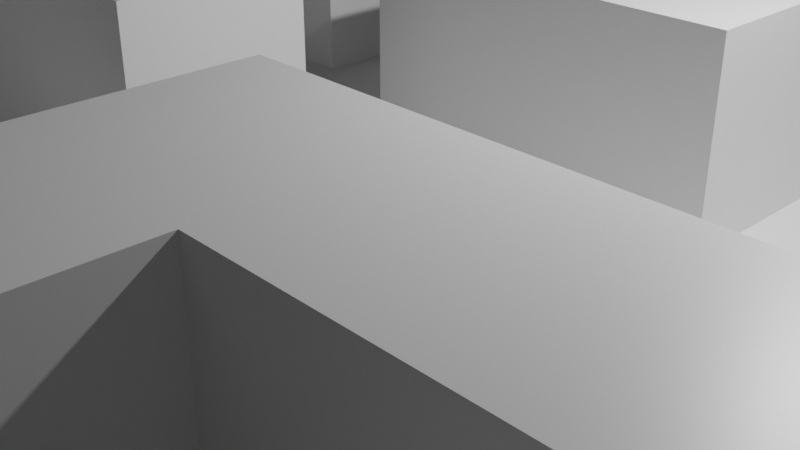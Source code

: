 # Source: tile.blend  (saved by Blender 2.91.10; exported with 4.5.12 LTS)
import bpy
from mathutils import Matrix  # noqa: F401  (used for matrix-valued properties, if any)

bpy.ops.wm.read_factory_settings(use_empty=True)
scene = bpy.context.scene
scene.name = 'Scene'

# ---- collections
col_collection = bpy.data.collections.new('Collection'); scene.collection.children.link(col_collection)

# ---- materials (node trees are filled in below, after node groups)
mat_material = bpy.data.materials.new('Material')
mat_material.alpha_threshold = 0.0
mat_material.use_transparent_shadow = False
mat_material.line_color = (0.0, 0.0, 0.0, 1.0)

# ---- material node trees
mat_material.use_nodes = True; mat_material.node_tree.nodes.clear()
_N = mat_material.node_tree.nodes; _L = mat_material.node_tree.links
n0 = _N.new('ShaderNodeOutputMaterial'); n0.name = 'Material Output'; n0.location = (300, 300)
n1 = _N.new('ShaderNodeBsdfPrincipled'); n1.name = 'Principled BSDF'; n1.location = (10, 300)
n1.distribution = 'GGX'
n1.subsurface_method = 'BURLEY'
n1.inputs[2].default_value = 0.4
n1.inputs[3].default_value = 1.45
n1.inputs[27].default_value = (0.0, 0.0, 0.0, 1.0)
n1.inputs[28].default_value = 1.0
_L.new(n1.outputs[0], n0.inputs[0])
n0.is_active_output = True

# ---- world
world_world = bpy.data.worlds.new('World'); scene.world = world_world
world_world.use_nodes = True; world_world.node_tree.nodes.clear()
_N = world_world.node_tree.nodes; _L = world_world.node_tree.links
n0 = _N.new('ShaderNodeOutputWorld'); n0.name = 'World Output'; n0.location = (300, 300)
n1 = _N.new('ShaderNodeBackground'); n1.name = 'Background'; n1.location = (10, 300)
n1.inputs[0].default_value = (0.05088, 0.05088, 0.05088, 1.0)
_L.new(n1.outputs[0], n0.inputs[0])
n0.is_active_output = True
world_world.color = (0.05088, 0.05088, 0.05088)
world_world.use_sun_shadow = False
world_world.sun_shadow_jitter_overblur = 0.0

# ---- cameras
cam_camera = bpy.data.cameras.new('Camera')
cam_camera.clip_end = 100.0
cam_camera.ortho_scale = 7.314

# ---- lights
light_light = bpy.data.lights.new('Light', 'POINT')
light_light.transmission_factor = 0.0
light_light.energy = 1000.0
light_light.shadow_soft_size = 0.1
light_light.shadow_maximum_resolution = 0.006
light_light.use_absolute_resolution = True

# ---- meshes
me_plane = bpy.data.meshes.new('Plane')
me_plane.from_pydata([(-1.0, -1.0, 0.0), (1.0, -1.0, 0.0), (-1.0, 1.0, 0.0), (1.0, 1.0, 0.0), (-1.0, 0.75, 0.0), (-1.0, 0.5, 0.0), (-1.0, 0.25, 0.0), (-1.0, 0.0, 0.0), (-1.0, -0.25, 0.0), (-1.0, -0.5, 0.0), (-1.0, -0.75, 0.0), (-0.75, -1.0, 0.0), (-0.5, -1.0, 0.0), (-0.25, -1.0, 0.0), (0.0, -1.0, 0.0), (0.25, -1.0, 0.0), (0.5, -1.0, 0.0), (0.75, -1.0, 0.0), (1.0, -0.75, 0.0), (1.0, -0.5, 0.0), (1.0, -0.25, 0.0), (1.0, 0.0, 0.0), (1.0, 0.25, 0.0), (1.0, 0.5, 0.0), (1.0, 0.75, 0.0), (0.75, 1.0, 0.0), (0.5, 1.0, 0.0), (0.25, 1.0, 0.0), (0.0, 1.0, 0.0), (-0.25, 1.0, 0.0), (-0.5, 1.0, 0.0), (-0.75, 1.0, 0.0), (-0.75, -0.75, 0.0), (-0.75, -0.5, 0.0), (-0.75, -0.25, 0.0), (-0.75, 0.0, 0.0), (-0.75, 0.25, 0.0), (-0.75, 0.5, 0.0), (-0.75, 0.75, 0.0), (-0.5, -0.75, 0.0), (-0.5, -0.5, 0.0), (-0.5, -0.25, 0.0), (-0.5, 0.0, 0.0), (-0.5, 0.25, 0.0), (-0.5, 0.5, 0.0), (-0.5, 0.75, 0.0), (-0.25, -0.75, 0.0), (-0.25, -0.5, 0.0), (-0.25, -0.25, 0.0), (-0.25, 0.0, 0.0), (-0.25, 0.25, 0.0), (-0.25, 0.5, 0.0), (-0.25, 0.75, 0.0), (0.0, -0.75, 0.0), (0.0, -0.5, 0.0), (0.0, -0.25, 0.0), (0.0, 0.0, 0.0), (0.0, 0.75, 0.0), (0.25, -0.75, 0.0), (0.25, -0.5, 0.0), (0.25, -0.25, 0.0), (0.25, 0.0, 0.0), (0.25, 0.25, 0.0), (0.25, 0.5, 0.0), (0.25, 0.75, 0.0), (0.5, -0.75, 0.0), (0.5, -0.5, 0.0), (0.5, -0.25, 0.0), (0.5, 0.0, 0.0), (0.5, 0.25, 0.0), (0.5, 0.5, 0.0), (0.5, 0.75, 0.0), (0.75, -0.75, 0.0), (0.75, -0.5, 0.0), (0.75, -0.25, 0.0), (0.75, 0.0, 0.0), (0.75, 0.25, 0.0), (0.75, 0.5, 0.0), (0.75, 0.75, 0.0), (-1.0, -0.875, 0.0), (0.875, -1.0, 0.0), (1.0, 0.875, 0.0), (-0.875, 1.0, 0.0), (-1.0, 0.875, 0.0), (-1.0, 0.625, 0.0), (-1.0, 0.375, 0.0), (-1.0, 0.125, 0.0), (-1.0, -0.125, 0.0), (-1.0, -0.375, 0.0), (-1.0, -0.625, 0.0), (-0.875, -1.0, 0.0), (-0.625, -1.0, 0.0), (-0.375, -1.0, 0.0), (-0.125, -1.0, 0.0), (0.125, -1.0, 0.0), (0.375, -1.0, 0.0), (0.625, -1.0, 0.0), (1.0, -0.875, 0.0), (1.0, -0.625, 0.0), (1.0, -0.375, 0.0), (1.0, -0.125, 0.0), (1.0, 0.125, 0.0), (1.0, 0.375, 0.0), (1.0, 0.625, 0.0), (0.875, 1.0, 0.0), (0.625, 1.0, 0.0), (0.375, 1.0, 0.0), (0.125, 1.0, 0.0), (-0.125, 1.0, 0.0), (-0.375, 1.0, 0.0), (-0.625, 1.0, 0.0), (-0.75, 0.875, 0.0), (-0.75, -0.875, 0.0), (-0.75, -0.375, 0.0), (-0.75, 0.125, 0.0), (-0.75, 0.375, 0.0), (-0.75, 0.625, 0.0), (-0.5, 0.875, 0.0), (-0.5, -0.875, 0.0), (-0.5, -0.375, 0.0), (-0.5, 0.125, 0.0), (-0.5, 0.375, 0.0), (-0.5, 0.625, 0.0), (-0.25, 0.875, 0.0), (-0.25, -0.875, 0.0), (-0.25, -0.625, 0.0), (-0.25, -0.375, 0.0), (-0.25, -0.125, 0.0), (-0.25, 0.125, 0.0), (-0.25, 0.375, 0.0), (-0.25, 0.625, 0.0), (0.0, 0.875, 0.0), (0.0, -0.875, 0.0), (0.0, -0.625, 0.0), (0.0, -0.375, 0.0), (0.0, -0.125, 0.0), (0.0, 0.125, 0.0), (0.25, 0.875, 0.0), (0.25, -0.875, 0.0), (0.25, -0.625, 0.0), (0.25, -0.125, 0.0), (0.25, 0.125, 0.0), (0.25, 0.375, 0.0), (0.25, 0.625, 0.0), (0.5, 0.875, 0.0), (0.5, -0.875, 0.0), (0.5, -0.625, 0.0), (0.5, -0.125, 0.0), (0.5, 0.125, 0.0), (0.5, 0.375, 0.0), (0.5, 0.625, 0.0), (0.75, 0.875, 0.0), (0.75, -0.625, 0.0), (0.75, -0.125, 0.0), (0.75, 0.375, 0.0), (0.75, 0.625, 0.0), (-0.875, -0.75, 0.0), (-0.875, -0.5, 0.0), (-0.875, -0.25, 0.0), (-0.875, 0.0, 0.0), (-0.875, 0.25, 0.0), (-0.875, 0.5, 0.0), (-0.875, 0.75, 0.0), (-0.625, -0.75, 0.0), (-0.625, -0.5, 0.0), (-0.625, -0.25, 0.0), (-0.625, 0.0, 0.0), (-0.625, 0.25, 0.0), (-0.375, -0.75, 0.0), (-0.375, -0.5, 0.0), (-0.375, -0.25, 0.0), (-0.375, 0.0, 0.0), (-0.375, 0.25, 0.0), (-0.375, 0.5, 0.0), (-0.375, 0.75, 0.0), (-0.125, -0.75, 0.0), (-0.125, -0.5, 0.0), (-0.125, -0.25, 0.0), (-0.125, 0.0, 0.0), (-0.125, 0.75, 0.0), (0.125, -0.75, 0.0), (0.125, -0.25, 0.0), (0.125, 0.0, 0.0), (0.125, 0.75, 0.0), (0.375, -0.75, 0.0), (0.375, -0.5, 0.0), (0.375, -0.25, 0.0), (0.375, 0.0, 0.0), (0.375, 0.25, 0.0), (0.375, 0.5, 0.0), (0.375, 0.75, 0.0), (0.625, -0.75, 0.0), (0.625, -0.5, 0.0), (0.625, -0.25, 0.0), (0.625, 0.0, 0.0), (0.625, 0.5, 0.0), (0.625, 0.75, 0.0), (0.875, -0.75, 0.0), (0.875, -0.5, 0.0), (0.875, -0.25, 0.0), (0.875, 0.0, 0.0), (0.875, 0.25, 0.0), (0.875, 0.5, 0.0), (0.875, 0.75, 0.0), (0.875, 0.625, 0.0), (0.875, 0.375, 0.0), (0.875, -0.125, 0.0), (0.875, -0.625, 0.0), (0.625, 0.625, 0.0), (0.625, -0.125, 0.0), (0.625, -0.625, 0.0), (0.375, 0.625, 0.0), (0.375, 0.375, 0.0), (0.375, 0.125, 0.0), (0.375, -0.125, 0.0), (0.375, -0.625, 0.0), (0.375, -0.875, 0.0), (0.125, 0.125, 0.0), (0.125, -0.125, 0.0), (0.125, -0.875, 0.0), (-0.125, 0.125, 0.0), (-0.125, -0.125, 0.0), (-0.125, -0.375, 0.0), (-0.125, -0.625, 0.0), (-0.125, -0.875, 0.0), (-0.375, 0.625, 0.0), (-0.375, 0.375, 0.0), (-0.375, 0.125, 0.0), (-0.375, -0.375, 0.0), (-0.375, -0.875, 0.0), (-0.625, 0.125, 0.0), (-0.625, -0.375, 0.0), (-0.625, -0.875, 0.0), (-0.875, 0.625, 0.0), (-0.875, 0.375, 0.0), (-0.875, 0.125, 0.0), (-0.875, -0.375, 0.0), (-0.875, -0.875, 0.0), (0.625, 0.875, 0.0), (0.375, 0.875, 0.0), (0.125, 0.875, 0.0), (-0.125, 0.875, 0.0), (-0.375, 0.875, 0.0), (-0.875, 0.875, 0.0), (0.875, 0.875, 0.0), (0.875, -1.0, 0.25), (1.0, -1.0, 0.25), (1.0, 0.875, 0.25), (1.0, 1.0, 0.25), (-1.0, -0.125, 0.25), (-1.0, -0.25, 0.25), (-1.0, -0.375, 0.25), (-1.0, -0.5, 0.25), (-1.0, -0.625, 0.25), (-1.0, -0.75, 0.25), (0.625, -1.0, 0.25), (0.75, -1.0, 0.25), (1.0, -0.875, 0.25), (1.0, -0.75, 0.25), (1.0, -0.375, 0.25), (1.0, -0.25, 0.25), (1.0, 0.125, 0.25), (1.0, 0.25, 0.25), (0.875, 1.0, 0.25), (0.75, 1.0, 0.25), (0.625, 1.0, 0.25), (0.5, 1.0, 0.25), (-0.625, 1.0, 0.25), (-0.75, 1.0, 0.25), (-0.75, 0.875, 0.25), (-0.75, -0.625, 0.25), (-0.75, -0.5, 0.25), (-0.75, -0.125, 0.25), (-0.75, 0.0, 0.25), (-0.75, 0.375, 0.25), (-0.75, 0.5, 0.25), (-0.75, 0.625, 0.25), (-0.75, 0.75, 0.25), (-0.5, 0.875, 0.25), (-0.5, 1.0, 0.25), (-0.5, -0.625, 0.25), (-0.5, -0.5, 0.25), (-0.5, -0.125, 0.25), (-0.5, 0.0, 0.25), (-0.5, 0.375, 0.25), (-0.5, 0.5, 0.25), (-0.5, 0.625, 0.25), (-0.5, 0.75, 0.25), (-0.25, -0.625, 0.25), (-0.25, -0.5, 0.25), (-0.25, -0.125, 0.25), (-0.25, 0.0, 0.25), (-0.25, 0.125, 0.25), (-0.25, 0.25, 0.25), (-0.25, 0.375, 0.25), (-0.25, 0.5, 0.25), (-0.25, 0.625, 0.25), (-0.25, 0.75, 0.25), (0.0, -0.625, 0.25), (0.0, -0.5, 0.25), (0.0, -0.375, 0.25), (0.0, -0.25, 0.25), (0.0, 0.125, 0.25), (0.0, 0.25, 0.25), (0.0, 0.375, 0.25), (0.0, 0.5, 0.25), (0.0, 0.625, 0.25), (0.0, 0.75, 0.25), (0.25, -0.625, 0.25), (0.25, -0.5, 0.25), (0.25, -0.375, 0.25), (0.25, -0.25, 0.25), (0.25, 0.125, 0.25), (0.25, 0.25, 0.25), (0.25, 0.375, 0.25), (0.25, 0.5, 0.25), (0.25, 0.625, 0.25), (0.25, 0.75, 0.25), (0.5, 0.875, 0.25), (0.5, -0.875, 0.25), (0.5, -0.75, 0.25), (0.5, -0.375, 0.25), (0.5, -0.25, 0.25), (0.5, 0.125, 0.25), (0.5, 0.25, 0.25), (0.5, 0.375, 0.25), (0.5, 0.5, 0.25), (0.75, 0.875, 0.25), (0.75, -0.875, 0.25), (0.75, -0.75, 0.25), (0.75, -0.375, 0.25), (0.75, -0.25, 0.25), (0.75, 0.125, 0.25), (0.75, 0.25, 0.25), (0.75, 0.375, 0.25), (0.75, 0.5, 0.25), (-0.875, -0.75, 0.25), (-0.875, -0.5, 0.25), (-0.875, -0.25, 0.25), (-0.875, 0.0, 0.25), (-1.0, 0.0, 0.25), (-0.625, -0.75, 0.25), (-0.75, -0.75, 0.25), (-0.625, -0.5, 0.25), (-0.625, -0.25, 0.25), (-0.75, -0.25, 0.25), (-0.625, 0.0, 0.25), (-0.625, 0.25, 0.25), (-0.75, 0.25, 0.25), (-0.625, 0.5, 0.25), (-0.625, 0.75, 0.25), (-0.375, -0.75, 0.25), (-0.5, -0.75, 0.25), (-0.375, -0.5, 0.25), (-0.375, -0.25, 0.25), (-0.5, -0.25, 0.25), (-0.375, 0.0, 0.25), (-0.125, 0.25, 0.25), (-0.125, 0.5, 0.25), (-0.125, 0.75, 0.25), (0.125, -0.75, 0.25), (0.0, -0.75, 0.25), (0.125, -0.5, 0.25), (0.125, -0.25, 0.25), (0.125, 0.25, 0.25), (0.125, 0.5, 0.25), (0.125, 0.75, 0.25), (0.375, -0.5, 0.25), (0.375, -0.25, 0.25), (0.625, -0.75, 0.25), (0.625, -0.5, 0.25), (0.5, -0.5, 0.25), (0.625, -0.25, 0.25), (0.625, 0.0, 0.25), (0.5, 0.0, 0.25), (0.625, 0.25, 0.25), (0.625, 0.5, 0.25), (0.875, -0.75, 0.25), (0.875, -0.5, 0.25), (0.75, -0.5, 0.25), (0.875, -0.25, 0.25), (0.875, 0.0, 0.25), (0.75, 0.0, 0.25), (0.875, 0.25, 0.25), (0.5, -1.0, 0.25), (1.0, -0.5, 0.25), (1.0, 0.0, 0.25), (0.375, 1.0, 0.25), (-0.5, 0.25, 0.25), (-0.25, -0.75, 0.25), (-0.25, -0.25, 0.25), (0.25, -0.75, 0.25), (0.875, 0.125, 0.25), (0.875, -0.375, 0.25), (0.875, -0.875, 0.25), (0.625, 0.375, 0.25), (0.625, 0.125, 0.25), (0.625, -0.375, 0.25), (0.625, -0.875, 0.25), (0.375, -0.375, 0.25), (0.125, 0.625, 0.25), (0.125, 0.375, 0.25), (0.125, 0.125, 0.25), (0.125, -0.375, 0.25), (0.125, -0.625, 0.25), (-0.125, 0.625, 0.25), (-0.125, 0.375, 0.25), (-0.125, 0.125, 0.25), (-0.375, -0.125, 0.25), (-0.375, -0.625, 0.25), (-0.625, 0.625, 0.25), (-0.625, 0.375, 0.25), (-0.625, -0.125, 0.25), (-0.625, -0.625, 0.25), (-0.875, -0.125, 0.25), (-0.875, -0.375, 0.25), (-0.875, -0.625, 0.25), (0.625, 0.875, 0.25), (0.375, 0.875, 0.25), (-0.625, 0.875, 0.25), (0.875, 0.875, 0.25)], [], [(42, 166, 346, 283), (243, 111, 31, 82), (199, 74, 331, 380), (242, 123, 29, 109), (241, 131, 28, 108), (240, 137, 27, 107), (43, 121, 284, 388), (165, 41, 355, 344), (237, 112, 32, 156), (73, 198, 378, 379), (236, 113, 34, 158), (154, 77, 335, 334), (235, 114, 36, 160), (234, 115, 37, 161), (233, 116, 38, 162), (232, 118, 39, 163), (40, 164, 343, 281), (231, 119, 41, 165), (197, 72, 329, 377), (230, 120, 43, 167), (163, 39, 352, 341), (195, 70, 326, 376), (229, 124, 46, 168), (31, 111, 269, 268), (228, 126, 48, 170), (110, 31, 268, 267), (227, 128, 50, 172), (226, 129, 51, 173), (225, 130, 52, 174), (224, 132, 53, 175), (223, 133, 54, 176), (222, 134, 55, 177), (221, 135, 56, 178), (68, 194, 373, 374), (45, 117, 278, 287), (35, 159, 339, 273), (219, 138, 58, 180), (193, 67, 322, 372), (244, 81, 247, 420), (218, 140, 61, 182), (116, 37, 275, 276), (158, 34, 345, 338), (66, 192, 370, 371), (216, 145, 65, 184), (215, 146, 66, 185), (22, 201, 383, 262), (214, 147, 68, 187), (213, 148, 69, 188), (212, 149, 70, 189), (211, 150, 71, 190), (151, 244, 420, 327), (210, 152, 73, 192), (115, 36, 348, 274), (209, 153, 75, 194), (33, 157, 337, 271), (191, 65, 320, 369), (208, 155, 78, 196), (200, 21, 386, 381), (207, 98, 19, 198), (70, 149, 325, 326), (206, 100, 21, 200), (156, 32, 342, 336), (205, 102, 23, 202), (204, 103, 24, 203), (155, 204, 203, 78), (77, 202, 204, 155), (202, 23, 103, 204), (154, 205, 202, 77), (76, 201, 205, 154), (201, 22, 102, 205), (105, 26, 266, 265), (20, 199, 380, 260), (69, 148, 323, 324), (153, 206, 200, 75), (74, 199, 206, 153), (199, 20, 100, 206), (104, 25, 264, 263), (198, 19, 385, 378), (76, 154, 334, 333), (152, 207, 198, 73), (72, 197, 207, 152), (197, 18, 98, 207), (18, 197, 377, 258), (217, 141, 312, 402), (186, 60, 311, 368), (150, 208, 196, 71), (70, 195, 208, 150), (195, 77, 155, 208), (136, 217, 402, 302), (101, 22, 262, 261), (77, 195, 376, 335), (111, 38, 277, 269), (65, 145, 319, 320), (59, 185, 367, 309), (147, 209, 194, 68), (67, 193, 209, 147), (193, 74, 153, 209), (30, 110, 267, 279), (99, 20, 260, 259), (194, 75, 382, 373), (146, 210, 192, 66), (65, 191, 210, 146), (191, 72, 152, 210), (143, 64, 317, 316), (183, 57, 307, 366), (74, 193, 372, 331), (143, 211, 190, 64), (63, 189, 211, 143), (189, 70, 150, 211), (142, 212, 189, 63), (62, 188, 212, 142), (188, 69, 149, 212), (141, 213, 188, 62), (61, 187, 213, 141), (187, 68, 148, 213), (140, 214, 187, 61), (60, 186, 214, 140), (186, 67, 147, 214), (142, 63, 315, 314), (97, 18, 258, 257), (192, 73, 379, 370), (139, 215, 185, 59), (58, 184, 215, 139), (184, 65, 146, 215), (138, 216, 184, 58), (15, 95, 216, 138), (95, 16, 145, 216), (141, 62, 313, 312), (96, 17, 256, 255), (72, 191, 369, 329), (26, 106, 387, 266), (149, 69, 324, 325), (25, 105, 265, 264), (148, 68, 374, 323), (56, 182, 217, 136), (182, 61, 141, 217), (135, 218, 182, 56), (55, 181, 218, 135), (181, 60, 140, 218), (181, 55, 301, 363), (3, 104, 263, 248), (139, 59, 309, 308), (53, 180, 360, 361), (179, 52, 297, 359), (67, 186, 368, 322), (132, 219, 180, 53), (14, 94, 219, 132), (94, 15, 138, 219), (21, 101, 261, 386), (145, 16, 384, 319), (185, 66, 371, 367), (89, 10, 254, 253), (19, 99, 259, 385), (63, 143, 316, 315), (88, 9, 252, 251), (49, 178, 220, 128), (178, 56, 136, 220), (127, 221, 178, 49), (48, 177, 221, 127), (177, 55, 135, 221), (126, 222, 177, 48), (47, 176, 222, 126), (176, 54, 134, 222), (125, 223, 176, 47), (46, 175, 223, 125), (175, 53, 133, 223), (124, 224, 175, 46), (13, 93, 224, 124), (93, 14, 132, 224), (122, 225, 174, 45), (44, 173, 225, 122), (173, 51, 130, 225), (121, 226, 173, 44), (43, 172, 226, 121), (172, 50, 129, 226), (120, 227, 172, 43), (42, 171, 227, 120), (171, 49, 128, 227), (64, 183, 366, 317), (62, 142, 314, 313), (87, 8, 250, 249), (119, 228, 170, 41), (40, 169, 228, 119), (169, 47, 126, 228), (1, 97, 257, 246), (55, 134, 300, 301), (16, 96, 255, 384), (118, 229, 168, 39), (12, 92, 229, 118), (92, 13, 124, 229), (54, 133, 298, 299), (60, 181, 363, 311), (239, 144, 318, 418), (58, 139, 308, 391), (52, 130, 296, 297), (180, 58, 391, 360), (114, 230, 167, 36), (35, 166, 230, 114), (166, 42, 120, 230), (51, 129, 294, 295), (171, 42, 283, 356), (81, 3, 248, 247), (113, 231, 165, 34), (33, 164, 231, 113), (164, 40, 119, 231), (57, 179, 359, 307), (106, 239, 418, 387), (50, 128, 292, 293), (112, 232, 163, 32), (11, 91, 232, 112), (91, 12, 118, 232), (84, 233, 162, 4), (5, 161, 233, 84), (161, 37, 116, 233), (85, 234, 161, 5), (6, 160, 234, 85), (160, 36, 115, 234), (86, 235, 160, 6), (7, 159, 235, 86), (159, 35, 114, 235), (41, 170, 354, 355), (80, 1, 246, 245), (238, 151, 327, 417), (127, 49, 291, 290), (169, 40, 281, 353), (157, 33, 113, 236), (144, 238, 417, 318), (9, 89, 253, 252), (220, 136, 302, 407), (79, 237, 156, 10), (0, 90, 237, 79), (90, 11, 112, 237), (39, 168, 351, 352), (71, 196, 238, 144), (196, 78, 151, 238), (137, 239, 106, 27), (64, 190, 239, 137), (190, 71, 144, 239), (131, 240, 107, 28), (57, 183, 240, 131), (183, 64, 137, 240), (123, 241, 108, 29), (52, 179, 241, 123), (179, 57, 131, 241), (117, 242, 109, 30), (45, 174, 242, 117), (174, 52, 123, 242), (8, 88, 251, 250), (128, 220, 407, 292), (125, 47, 289, 288), (83, 243, 82, 2), (4, 162, 243, 83), (162, 38, 111, 243), (7, 87, 249, 340), (78, 203, 244, 151), (203, 24, 81, 244), (420, 247, 248, 263), (419, 278, 279, 267), (418, 318, 266, 387), (417, 327, 264, 265), (416, 270, 271, 337), (414, 272, 273, 339), (413, 280, 281, 343), (412, 282, 283, 346), (411, 284, 285, 349), (410, 286, 287, 350), (409, 288, 289, 353), (408, 290, 291, 356), (407, 302, 303, 357), (406, 304, 305, 358), (405, 306, 307, 359), (404, 308, 309, 362), (403, 310, 311, 363), (402, 312, 313, 364), (401, 314, 315, 365), (400, 316, 317, 366), (399, 321, 322, 368), (398, 328, 329, 369), (397, 330, 331, 372), (396, 332, 333, 375), (395, 334, 335, 376), (394, 257, 258, 377), (393, 259, 260, 380), (392, 261, 262, 383), (332, 392, 383, 333), (382, 381, 392, 332), (381, 386, 261, 392), (330, 393, 380, 331), (379, 378, 393, 330), (378, 385, 259, 393), (328, 394, 377, 329), (256, 245, 394, 328), (245, 246, 257, 394), (325, 395, 376, 326), (324, 375, 395, 325), (375, 333, 334, 395), (323, 396, 375, 324), (374, 373, 396, 323), (373, 382, 332, 396), (321, 397, 372, 322), (371, 370, 397, 321), (370, 379, 330, 397), (319, 398, 369, 320), (384, 255, 398, 319), (255, 256, 328, 398), (310, 399, 368, 311), (309, 367, 399, 310), (367, 371, 321, 399), (306, 400, 366, 307), (305, 365, 400, 306), (365, 315, 316, 400), (304, 401, 365, 305), (303, 364, 401, 304), (364, 313, 314, 401), (302, 402, 364, 303), (300, 403, 363, 301), (299, 362, 403, 300), (362, 309, 310, 403), (298, 404, 362, 299), (361, 360, 404, 298), (360, 391, 308, 404), (296, 405, 359, 297), (295, 358, 405, 296), (358, 305, 306, 405), (294, 406, 358, 295), (293, 357, 406, 294), (357, 303, 304, 406), (292, 407, 357, 293), (282, 408, 356, 283), (355, 354, 408, 282), (354, 390, 290, 408), (280, 409, 353, 281), (352, 351, 409, 280), (351, 389, 288, 409), (276, 410, 350, 277), (275, 349, 410, 276), (349, 285, 286, 410), (274, 411, 349, 275), (348, 347, 411, 274), (347, 388, 284, 411), (272, 412, 346, 273), (345, 344, 412, 272), (344, 355, 282, 412), (270, 413, 343, 271), (342, 341, 413, 270), (341, 352, 280, 413), (249, 414, 339, 340), (250, 338, 414, 249), (338, 345, 272, 414), (251, 415, 338, 250), (252, 337, 415, 251), (253, 416, 337, 252), (254, 336, 416, 253), (336, 342, 270, 416), (318, 417, 265, 266), (269, 419, 267, 268), (277, 350, 419, 269), (350, 287, 278, 419), (327, 420, 263, 264), (10, 156, 336, 254), (44, 122, 286, 285), (75, 200, 381, 382), (236, 158, 338, 415), (167, 43, 388, 347), (37, 115, 274, 275), (201, 76, 333, 383), (157, 236, 415, 337), (38, 116, 276, 277), (159, 7, 340, 339), (46, 125, 288, 389), (117, 30, 279, 278), (168, 46, 389, 351), (47, 169, 353, 289), (48, 127, 290, 390), (17, 80, 245, 256), (170, 48, 390, 354), (49, 171, 356, 291), (32, 163, 341, 342), (129, 50, 293, 294), (164, 33, 271, 343), (130, 51, 295, 296), (34, 165, 344, 345), (121, 44, 285, 284), (166, 35, 273, 346), (122, 45, 287, 286), (36, 167, 347, 348), (133, 53, 361, 298), (134, 54, 299, 300)])
_uv = me_plane.uv_layers.new(name='UVMap')
_uv.uv.foreach_set('vector', [0.25, 0.5, 0.1875, 0.5, 0.1875, 0.5, 0.25, 0.5, 0.0625, 0.9375, 0.125, 0.9375, 0.125, 1.0, 0.0625, 1.0, 0.9375, 0.375, 0.875, 0.375, 0.875, 0.375, 0.9375, 0.375, 0.3125, 0.9375, 0.375, 0.9375, 0.375, 1.0, 0.3125, 1.0, 0.4375, 0.9375, 0.5, 0.9375, 0.5, 1.0, 0.4375, 1.0, 0.5625, 0.9375, 0.625, 0.9375, 0.625, 1.0, 0.5625, 1.0, 0.25, 0.625, 0.25, 0.6875, 0.25, 0.6875, 0.25, 0.625, 0.1875, 0.375, 0.25, 0.375, 0.25, 0.375, 0.1875, 0.375, 0.0625, 0.0625, 0.125, 0.0625, 0.125, 0.125, 0.0625, 0.125, 0.875, 0.25, 0.9375, 0.25, 0.9375, 0.25, 0.875, 0.25, 0.0625, 0.3125, 0.125, 0.3125, 0.125, 0.375, 0.0625, 0.375, 0.875, 0.6875, 0.875, 0.75, 0.875, 0.75, 0.875, 0.6875, 0.0625, 0.5625, 0.125, 0.5625, 0.125, 0.625, 0.0625, 0.625, 0.0625, 0.6875, 0.125, 0.6875, 0.125, 0.75, 0.0625, 0.75, 0.0625, 0.8125, 0.125, 0.8125, 0.125, 0.875, 0.0625, 0.875, 0.1875, 0.0625, 0.25, 0.0625, 0.25, 0.125, 0.1875, 0.125, 0.25, 0.25, 0.1875, 0.25, 0.1875, 0.25, 0.25, 0.25, 0.1875, 0.3125, 0.25, 0.3125, 0.25, 0.375, 0.1875, 0.375, 0.9375, 0.125, 0.875, 0.125, 0.875, 0.125, 0.9375, 0.125, 0.1875, 0.5625, 0.25, 0.5625, 0.25, 0.625, 0.1875, 0.625, 0.1875, 0.125, 0.25, 0.125, 0.25, 0.125, 0.1875, 0.125, 0.8125, 0.75, 0.75, 0.75, 0.75, 0.75, 0.8125, 0.75, 0.3125, 0.0625, 0.375, 0.0625, 0.375, 0.125, 0.3125, 0.125, 0.125, 1.0, 0.125, 0.9375, 0.125, 0.9375, 0.125, 1.0, 0.3125, 0.3125, 0.375, 0.3125, 0.375, 0.375, 0.3125, 0.375, 0.0, 0.0, 0.0, 0.0, 0.0, 0.0, 0.0, 0.0, 0.3125, 0.5625, 0.375, 0.5625, 0.375, 0.625, 0.3125, 0.625, 0.3125, 0.6875, 0.375, 0.6875, 0.375, 0.75, 0.3125, 0.75, 0.3125, 0.8125, 0.375, 0.8125, 0.375, 0.875, 0.3125, 0.875, 0.4375, 0.0625, 0.5, 0.0625, 0.5, 0.125, 0.4375, 0.125, 0.4375, 0.1875, 0.5, 0.1875, 0.5, 0.25, 0.4375, 0.25, 0.4375, 0.3125, 0.5, 0.3125, 0.5, 0.375, 0.4375, 0.375, 0.4375, 0.4375, 0.5, 0.4375, 0.5, 0.5, 0.4375, 0.5, 0.75, 0.5, 0.8125, 0.5, 0.8125, 0.5, 0.75, 0.5, 0.25, 0.875, 0.25, 0.9375, 0.25, 0.9375, 0.25, 0.875, 0.125, 0.5, 0.0625, 0.5, 0.0625, 0.5, 0.125, 0.5, 0.5625, 0.0625, 0.625, 0.0625, 0.625, 0.125, 0.5625, 0.125, 0.8125, 0.375, 0.75, 0.375, 0.75, 0.375, 0.8125, 0.375, 0.9375, 0.9375, 1.0, 0.9375, 1.0, 0.9375, 0.9375, 0.9375, 0.5625, 0.4375, 0.625, 0.4375, 0.625, 0.5, 0.5625, 0.5, 0.125, 0.8125, 0.125, 0.75, 0.125, 0.75, 0.125, 0.8125, 0.0625, 0.375, 0.125, 0.375, 0.125, 0.375, 0.0625, 0.375, 0.75, 0.25, 0.8125, 0.25, 0.8125, 0.25, 0.75, 0.25, 0.6875, 0.0625, 0.75, 0.0625, 0.75, 0.125, 0.6875, 0.125, 0.6875, 0.1875, 0.75, 0.1875, 0.75, 0.25, 0.6875, 0.25, 1.0, 0.625, 0.9375, 0.625, 0.9375, 0.625, 1.0, 0.625, 0.6875, 0.4375, 0.75, 0.4375, 0.75, 0.5, 0.6875, 0.5, 0.6875, 0.5625, 0.75, 0.5625, 0.75, 0.625, 0.6875, 0.625, 0.6875, 0.6875, 0.75, 0.6875, 0.75, 0.75, 0.6875, 0.75, 0.6875, 0.8125, 0.75, 0.8125, 0.75, 0.875, 0.6875, 0.875, 0.875, 0.9375, 0.9375, 0.9375, 0.9375, 0.9375, 0.875, 0.9375, 0.8125, 0.1875, 0.875, 0.1875, 0.875, 0.25, 0.8125, 0.25, 0.125, 0.6875, 0.125, 0.625, 0.125, 0.625, 0.125, 0.6875, 0.8125, 0.4375, 0.875, 0.4375, 0.875, 0.5, 0.8125, 0.5, 0.125, 0.25, 0.0625, 0.25, 0.0625, 0.25, 0.125, 0.25, 0.8125, 0.125, 0.75, 0.125, 0.75, 0.125, 0.8125, 0.125, 0.8125, 0.8125, 0.875, 0.8125, 0.875, 0.875, 0.8125, 0.875, 0.9375, 0.5, 1.0, 0.5, 1.0, 0.5, 0.9375, 0.5, 0.9375, 0.1875, 1.0, 0.1875, 1.0, 0.25, 0.9375, 0.25, 0.75, 0.75, 0.75, 0.6875, 0.75, 0.6875, 0.75, 0.75, 0.9375, 0.4375, 1.0, 0.4375, 1.0, 0.5, 0.9375, 0.5, 0.0625, 0.125, 0.125, 0.125, 0.125, 0.125, 0.0625, 0.125, 0.9375, 0.6875, 1.0, 0.6875, 1.0, 0.75, 0.9375, 0.75, 0.9375, 0.8125, 1.0, 0.8125, 1.0, 0.875, 0.9375, 0.875, 0.875, 0.8125, 0.9375, 0.8125, 0.9375, 0.875, 0.875, 0.875, 0.875, 0.75, 0.9375, 0.75, 0.9375, 0.8125, 0.875, 0.8125, 0.9375, 0.75, 1.0, 0.75, 1.0, 0.8125, 0.9375, 0.8125, 0.875, 0.6875, 0.9375, 0.6875, 0.9375, 0.75, 0.875, 0.75, 0.875, 0.625, 0.9375, 0.625, 0.9375, 0.6875, 0.875, 0.6875, 0.9375, 0.625, 1.0, 0.625, 1.0, 0.6875, 0.9375, 0.6875, 0.0, 0.0, 0.0, 0.0, 0.0, 0.0, 0.0, 0.0, 1.0, 0.375, 0.9375, 0.375, 0.9375, 0.375, 1.0, 0.375, 0.75, 0.625, 0.75, 0.5625, 0.75, 0.5625, 0.75, 0.625, 0.875, 0.4375, 0.9375, 0.4375, 0.9375, 0.5, 0.875, 0.5, 0.875, 0.375, 0.9375, 0.375, 0.9375, 0.4375, 0.875, 0.4375, 0.9375, 0.375, 1.0, 0.375, 1.0, 0.4375, 0.9375, 0.4375, 0.0, 0.0, 0.0, 0.0, 0.0, 0.0, 0.0, 0.0, 0.9375, 0.25, 1.0, 0.25, 1.0, 0.25, 0.9375, 0.25, 0.875, 0.625, 0.875, 0.6875, 0.875, 0.6875, 0.875, 0.625, 0.875, 0.1875, 0.9375, 0.1875, 0.9375, 0.25, 0.875, 0.25, 0.875, 0.125, 0.9375, 0.125, 0.9375, 0.1875, 0.875, 0.1875, 0.9375, 0.125, 1.0, 0.125, 1.0, 0.1875, 0.9375, 0.1875, 1.0, 0.125, 0.9375, 0.125, 0.9375, 0.125, 1.0, 0.125, 0.5625, 0.5625, 0.625, 0.5625, 0.625, 0.5625, 0.5625, 0.5625, 0.6875, 0.375, 0.625, 0.375, 0.625, 0.375, 0.6875, 0.375, 0.75, 0.8125, 0.8125, 0.8125, 0.8125, 0.875, 0.75, 0.875, 0.75, 0.75, 0.8125, 0.75, 0.8125, 0.8125, 0.75, 0.8125, 0.8125, 0.75, 0.875, 0.75, 0.875, 0.8125, 0.8125, 0.8125, 0.5, 0.5625, 0.5625, 0.5625, 0.5625, 0.5625, 0.5, 0.5625, 0.0, 0.0, 0.0, 0.0, 0.0, 0.0, 0.0, 0.0, 0.875, 0.75, 0.8125, 0.75, 0.8125, 0.75, 0.875, 0.75, 0.125, 0.9375, 0.125, 0.875, 0.125, 0.875, 0.125, 0.9375, 0.75, 0.125, 0.75, 0.0625, 0.75, 0.0625, 0.75, 0.125, 0.625, 0.25, 0.6875, 0.25, 0.6875, 0.25, 0.625, 0.25, 0.75, 0.4375, 0.8125, 0.4375, 0.8125, 0.5, 0.75, 0.5, 0.75, 0.375, 0.8125, 0.375, 0.8125, 0.4375, 0.75, 0.4375, 0.8125, 0.375, 0.875, 0.375, 0.875, 0.4375, 0.8125, 0.4375, 0.0, 0.0, 0.0, 0.0, 0.0, 0.0, 0.0, 0.0, 0.0, 0.0, 0.0, 0.0, 0.0, 0.0, 0.0, 0.0, 0.8125, 0.5, 0.875, 0.5, 0.875, 0.5, 0.8125, 0.5, 0.75, 0.1875, 0.8125, 0.1875, 0.8125, 0.25, 0.75, 0.25, 0.75, 0.125, 0.8125, 0.125, 0.8125, 0.1875, 0.75, 0.1875, 0.8125, 0.125, 0.875, 0.125, 0.875, 0.1875, 0.8125, 0.1875, 0.625, 0.8125, 0.625, 0.875, 0.625, 0.875, 0.625, 0.8125, 0.5625, 0.875, 0.5, 0.875, 0.5, 0.875, 0.5625, 0.875, 0.875, 0.375, 0.8125, 0.375, 0.8125, 0.375, 0.875, 0.375, 0.625, 0.8125, 0.6875, 0.8125, 0.6875, 0.875, 0.625, 0.875, 0.625, 0.75, 0.6875, 0.75, 0.6875, 0.8125, 0.625, 0.8125, 0.6875, 0.75, 0.75, 0.75, 0.75, 0.8125, 0.6875, 0.8125, 0.625, 0.6875, 0.6875, 0.6875, 0.6875, 0.75, 0.625, 0.75, 0.625, 0.625, 0.6875, 0.625, 0.6875, 0.6875, 0.625, 0.6875, 0.6875, 0.625, 0.75, 0.625, 0.75, 0.6875, 0.6875, 0.6875, 0.625, 0.5625, 0.6875, 0.5625, 0.6875, 0.625, 0.625, 0.625, 0.625, 0.5, 0.6875, 0.5, 0.6875, 0.5625, 0.625, 0.5625, 0.6875, 0.5, 0.75, 0.5, 0.75, 0.5625, 0.6875, 0.5625, 0.625, 0.4375, 0.6875, 0.4375, 0.6875, 0.5, 0.625, 0.5, 0.625, 0.375, 0.6875, 0.375, 0.6875, 0.4375, 0.625, 0.4375, 0.6875, 0.375, 0.75, 0.375, 0.75, 0.4375, 0.6875, 0.4375, 0.625, 0.6875, 0.625, 0.75, 0.625, 0.75, 0.625, 0.6875, 0.0, 0.0, 0.0, 0.0, 0.0, 0.0, 0.0, 0.0, 0.8125, 0.25, 0.875, 0.25, 0.875, 0.25, 0.8125, 0.25, 0.625, 0.1875, 0.6875, 0.1875, 0.6875, 0.25, 0.625, 0.25, 0.625, 0.125, 0.6875, 0.125, 0.6875, 0.1875, 0.625, 0.1875, 0.6875, 0.125, 0.75, 0.125, 0.75, 0.1875, 0.6875, 0.1875, 0.625, 0.0625, 0.6875, 0.0625, 0.6875, 0.125, 0.625, 0.125, 0.625, 0.0, 0.6875, 0.0, 0.6875, 0.0625, 0.625, 0.0625, 0.6875, 0.0, 0.75, 0.0, 0.75, 0.0625, 0.6875, 0.0625, 0.625, 0.5625, 0.625, 0.625, 0.625, 0.625, 0.625, 0.5625, 0.0, 0.0, 0.0, 0.0, 0.0, 0.0, 0.0, 0.0, 0.875, 0.125, 0.8125, 0.125, 0.8125, 0.125, 0.875, 0.125, 0.0, 0.0, 0.0, 0.0, 0.0, 0.0, 0.0, 0.0, 0.75, 0.6875, 0.75, 0.625, 0.75, 0.625, 0.75, 0.6875, 0.0, 0.0, 0.0, 0.0, 0.0, 0.0, 0.0, 0.0, 0.75, 0.5625, 0.75, 0.5, 0.75, 0.5, 0.75, 0.5625, 0.5, 0.5, 0.5625, 0.5, 0.5625, 0.5625, 0.5, 0.5625, 0.5625, 0.5, 0.625, 0.5, 0.625, 0.5625, 0.5625, 0.5625, 0.5, 0.4375, 0.5625, 0.4375, 0.5625, 0.5, 0.5, 0.5, 0.5, 0.375, 0.5625, 0.375, 0.5625, 0.4375, 0.5, 0.4375, 0.5625, 0.375, 0.625, 0.375, 0.625, 0.4375, 0.5625, 0.4375, 0.5625, 0.375, 0.5, 0.375, 0.5, 0.375, 0.5625, 0.375, 0.0, 0.0, 0.0, 0.0, 0.0, 0.0, 0.0, 0.0, 0.625, 0.1875, 0.625, 0.25, 0.625, 0.25, 0.625, 0.1875, 0.5, 0.125, 0.5625, 0.125, 0.5625, 0.125, 0.5, 0.125, 0.4375, 0.875, 0.375, 0.875, 0.375, 0.875, 0.4375, 0.875, 0.75, 0.375, 0.6875, 0.375, 0.6875, 0.375, 0.75, 0.375, 0.5, 0.0625, 0.5625, 0.0625, 0.5625, 0.125, 0.5, 0.125, 0.5, 0.0, 0.5625, 0.0, 0.5625, 0.0625, 0.5, 0.0625, 0.5625, 0.0, 0.625, 0.0, 0.625, 0.0625, 0.5625, 0.0625, 0.0, 0.0, 0.0, 0.0, 0.0, 0.0, 0.0, 0.0, 0.75, 0.0625, 0.75, 0.0, 0.75, 0.0, 0.75, 0.0625, 0.6875, 0.25, 0.75, 0.25, 0.75, 0.25, 0.6875, 0.25, 0.0, 0.0, 0.0, 0.0, 0.0, 0.0, 0.0, 0.0, 0.0, 0.0, 0.0, 0.0, 0.0, 0.0, 0.0, 0.0, 0.625, 0.75, 0.625, 0.8125, 0.625, 0.8125, 0.625, 0.75, 0.0, 0.0, 0.0, 0.0, 0.0, 0.0, 0.0, 0.0, 0.375, 0.5, 0.4375, 0.5, 0.4375, 0.5625, 0.375, 0.5625, 0.4375, 0.5, 0.5, 0.5, 0.5, 0.5625, 0.4375, 0.5625, 0.375, 0.4375, 0.4375, 0.4375, 0.4375, 0.5, 0.375, 0.5, 0.375, 0.375, 0.4375, 0.375, 0.4375, 0.4375, 0.375, 0.4375, 0.4375, 0.375, 0.5, 0.375, 0.5, 0.4375, 0.4375, 0.4375, 0.375, 0.3125, 0.4375, 0.3125, 0.4375, 0.375, 0.375, 0.375, 0.375, 0.25, 0.4375, 0.25, 0.4375, 0.3125, 0.375, 0.3125, 0.4375, 0.25, 0.5, 0.25, 0.5, 0.3125, 0.4375, 0.3125, 0.375, 0.1875, 0.4375, 0.1875, 0.4375, 0.25, 0.375, 0.25, 0.375, 0.125, 0.4375, 0.125, 0.4375, 0.1875, 0.375, 0.1875, 0.4375, 0.125, 0.5, 0.125, 0.5, 0.1875, 0.4375, 0.1875, 0.375, 0.0625, 0.4375, 0.0625, 0.4375, 0.125, 0.375, 0.125, 0.375, 0.0, 0.4375, 0.0, 0.4375, 0.0625, 0.375, 0.0625, 0.4375, 0.0, 0.5, 0.0, 0.5, 0.0625, 0.4375, 0.0625, 0.25, 0.8125, 0.3125, 0.8125, 0.3125, 0.875, 0.25, 0.875, 0.25, 0.75, 0.3125, 0.75, 0.3125, 0.8125, 0.25, 0.8125, 0.3125, 0.75, 0.375, 0.75, 0.375, 0.8125, 0.3125, 0.8125, 0.25, 0.6875, 0.3125, 0.6875, 0.3125, 0.75, 0.25, 0.75, 0.25, 0.625, 0.3125, 0.625, 0.3125, 0.6875, 0.25, 0.6875, 0.3125, 0.625, 0.375, 0.625, 0.375, 0.6875, 0.3125, 0.6875, 0.25, 0.5625, 0.3125, 0.5625, 0.3125, 0.625, 0.25, 0.625, 0.25, 0.5, 0.3125, 0.5, 0.3125, 0.5625, 0.25, 0.5625, 0.3125, 0.5, 0.375, 0.5, 0.375, 0.5625, 0.3125, 0.5625, 0.625, 0.875, 0.5625, 0.875, 0.5625, 0.875, 0.625, 0.875, 0.625, 0.625, 0.625, 0.6875, 0.625, 0.6875, 0.625, 0.625, 0.0, 0.0, 0.0, 0.0, 0.0, 0.0, 0.0, 0.0, 0.25, 0.3125, 0.3125, 0.3125, 0.3125, 0.375, 0.25, 0.375, 0.25, 0.25, 0.3125, 0.25, 0.3125, 0.3125, 0.25, 0.3125, 0.3125, 0.25, 0.375, 0.25, 0.375, 0.3125, 0.3125, 0.3125, 0.0, 0.0, 0.0, 0.0, 0.0, 0.0, 0.0, 0.0, 0.5, 0.375, 0.5, 0.3125, 0.5, 0.3125, 0.5, 0.375, 0.0, 0.0, 0.0, 0.0, 0.0, 0.0, 0.0, 0.0, 0.25, 0.0625, 0.3125, 0.0625, 0.3125, 0.125, 0.25, 0.125, 0.25, 0.0, 0.3125, 0.0, 0.3125, 0.0625, 0.25, 0.0625, 0.3125, 0.0, 0.375, 0.0, 0.375, 0.0625, 0.3125, 0.0625, 0.5, 0.25, 0.5, 0.1875, 0.5, 0.1875, 0.5, 0.25, 0.625, 0.375, 0.5625, 0.375, 0.5625, 0.375, 0.625, 0.375, 0.6875, 0.9375, 0.75, 0.9375, 0.75, 0.9375, 0.6875, 0.9375, 0.625, 0.125, 0.625, 0.1875, 0.625, 0.1875, 0.625, 0.125, 0.375, 0.875, 0.375, 0.8125, 0.375, 0.8125, 0.375, 0.875, 0.5625, 0.125, 0.625, 0.125, 0.625, 0.125, 0.5625, 0.125, 0.125, 0.5625, 0.1875, 0.5625, 0.1875, 0.625, 0.125, 0.625, 0.125, 0.5, 0.1875, 0.5, 0.1875, 0.5625, 0.125, 0.5625, 0.1875, 0.5, 0.25, 0.5, 0.25, 0.5625, 0.1875, 0.5625, 0.375, 0.75, 0.375, 0.6875, 0.375, 0.6875, 0.375, 0.75, 0.3125, 0.5, 0.25, 0.5, 0.25, 0.5, 0.3125, 0.5, 0.0, 0.0, 0.0, 0.0, 0.0, 0.0, 0.0, 0.0, 0.125, 0.3125, 0.1875, 0.3125, 0.1875, 0.375, 0.125, 0.375, 0.125, 0.25, 0.1875, 0.25, 0.1875, 0.3125, 0.125, 0.3125, 0.1875, 0.25, 0.25, 0.25, 0.25, 0.3125, 0.1875, 0.3125, 0.5, 0.875, 0.4375, 0.875, 0.4375, 0.875, 0.5, 0.875, 0.6875, 1.0, 0.6875, 0.9375, 0.6875, 0.9375, 0.6875, 1.0, 0.375, 0.625, 0.375, 0.5625, 0.375, 0.5625, 0.375, 0.625, 0.125, 0.0625, 0.1875, 0.0625, 0.1875, 0.125, 0.125, 0.125, 0.125, 0.0, 0.1875, 0.0, 0.1875, 0.0625, 0.125, 0.0625, 0.1875, 0.0, 0.25, 0.0, 0.25, 0.0625, 0.1875, 0.0625, 0.0, 0.8125, 0.0625, 0.8125, 0.0625, 0.875, 0.0, 0.875, 0.0, 0.75, 0.0625, 0.75, 0.0625, 0.8125, 0.0, 0.8125, 0.0625, 0.75, 0.125, 0.75, 0.125, 0.8125, 0.0625, 0.8125, 0.0, 0.6875, 0.0625, 0.6875, 0.0625, 0.75, 0.0, 0.75, 0.0, 0.625, 0.0625, 0.625, 0.0625, 0.6875, 0.0, 0.6875, 0.0625, 0.625, 0.125, 0.625, 0.125, 0.6875, 0.0625, 0.6875, 0.0, 0.5625, 0.0625, 0.5625, 0.0625, 0.625, 0.0, 0.625, 0.0, 0.5, 0.0625, 0.5, 0.0625, 0.5625, 0.0, 0.5625, 0.0625, 0.5, 0.125, 0.5, 0.125, 0.5625, 0.0625, 0.5625, 0.25, 0.375, 0.3125, 0.375, 0.3125, 0.375, 0.25, 0.375, 0.0, 0.0, 0.0, 0.0, 0.0, 0.0, 0.0, 0.0, 0.8125, 0.9375, 0.875, 0.9375, 0.875, 0.9375, 0.8125, 0.9375, 0.375, 0.4375, 0.375, 0.5, 0.375, 0.5, 0.375, 0.4375, 0.3125, 0.25, 0.25, 0.25, 0.25, 0.25, 0.3125, 0.25, 0.0625, 0.25, 0.125, 0.25, 0.125, 0.3125, 0.0625, 0.3125, 0.75, 0.9375, 0.8125, 0.9375, 0.8125, 0.9375, 0.75, 0.9375, 0.0, 0.0, 0.0, 0.0, 0.0, 0.0, 0.0, 0.0, 0.4375, 0.5625, 0.5, 0.5625, 0.5, 0.5625, 0.4375, 0.5625, 0.0, 0.0625, 0.0625, 0.0625, 0.0625, 0.125, 0.0, 0.125, 0.0, 0.0, 0.0625, 0.0, 0.0625, 0.0625, 0.0, 0.0625, 0.0625, 0.0, 0.125, 0.0, 0.125, 0.0625, 0.0625, 0.0625, 0.25, 0.125, 0.3125, 0.125, 0.3125, 0.125, 0.25, 0.125, 0.75, 0.875, 0.8125, 0.875, 0.8125, 0.9375, 0.75, 0.9375, 0.8125, 0.875, 0.875, 0.875, 0.875, 0.9375, 0.8125, 0.9375, 0.625, 0.9375, 0.6875, 0.9375, 0.6875, 1.0, 0.625, 1.0, 0.625, 0.875, 0.6875, 0.875, 0.6875, 0.9375, 0.625, 0.9375, 0.6875, 0.875, 0.75, 0.875, 0.75, 0.9375, 0.6875, 0.9375, 0.5, 0.9375, 0.5625, 0.9375, 0.5625, 1.0, 0.5, 1.0, 0.5, 0.875, 0.5625, 0.875, 0.5625, 0.9375, 0.5, 0.9375, 0.5625, 0.875, 0.625, 0.875, 0.625, 0.9375, 0.5625, 0.9375, 0.375, 0.9375, 0.4375, 0.9375, 0.4375, 1.0, 0.375, 1.0, 0.375, 0.875, 0.4375, 0.875, 0.4375, 0.9375, 0.375, 0.9375, 0.4375, 0.875, 0.5, 0.875, 0.5, 0.9375, 0.4375, 0.9375, 0.25, 0.9375, 0.3125, 0.9375, 0.3125, 1.0, 0.25, 1.0, 0.25, 0.875, 0.3125, 0.875, 0.3125, 0.9375, 0.25, 0.9375, 0.3125, 0.875, 0.375, 0.875, 0.375, 0.9375, 0.3125, 0.9375, 0.0, 0.0, 0.0, 0.0, 0.0, 0.0, 0.0, 0.0, 0.375, 0.5625, 0.4375, 0.5625, 0.4375, 0.5625, 0.375, 0.5625, 0.375, 0.1875, 0.375, 0.25, 0.375, 0.25, 0.375, 0.1875, 0.0, 0.9375, 0.0625, 0.9375, 0.0625, 1.0, 0.0, 1.0, 0.0, 0.875, 0.0625, 0.875, 0.0625, 0.9375, 0.0, 0.9375, 0.0625, 0.875, 0.125, 0.875, 0.125, 0.9375, 0.0625, 0.9375, 0.0, 0.0, 0.0, 0.0, 0.0, 0.0, 0.0, 0.0, 0.875, 0.875, 0.9375, 0.875, 0.9375, 0.9375, 0.875, 0.9375, 0.9375, 0.875, 1.0, 0.875, 1.0, 0.9375, 0.9375, 0.9375, 0.9375, 0.9375, 1.0, 0.9375, 1.0, 1.0, 0.9375, 1.0, 0.1875, 0.9375, 0.25, 0.9375, 0.25, 1.0, 0.1875, 1.0, 0.6875, 0.9375, 0.75, 0.9375, 0.75, 1.0, 0.6875, 1.0, 0.8125, 0.9375, 0.875, 0.9375, 0.875, 1.0, 0.8125, 1.0, 0.0625, 0.1875, 0.125, 0.1875, 0.125, 0.25, 0.0625, 0.25, 0.0625, 0.4375, 0.125, 0.4375, 0.125, 0.5, 0.0625, 0.5, 0.1875, 0.1875, 0.25, 0.1875, 0.25, 0.25, 0.1875, 0.25, 0.1875, 0.4375, 0.25, 0.4375, 0.25, 0.5, 0.1875, 0.5, 0.1875, 0.6875, 0.25, 0.6875, 0.25, 0.75, 0.1875, 0.75, 0.1875, 0.8125, 0.25, 0.8125, 0.25, 0.875, 0.1875, 0.875, 0.3125, 0.1875, 0.375, 0.1875, 0.375, 0.25, 0.3125, 0.25, 0.3125, 0.4375, 0.375, 0.4375, 0.375, 0.5, 0.3125, 0.5, 0.4375, 0.5625, 0.5, 0.5625, 0.5, 0.625, 0.4375, 0.625, 0.4375, 0.6875, 0.5, 0.6875, 0.5, 0.75, 0.4375, 0.75, 0.4375, 0.8125, 0.5, 0.8125, 0.5, 0.875, 0.4375, 0.875, 0.5625, 0.1875, 0.625, 0.1875, 0.625, 0.25, 0.5625, 0.25, 0.5625, 0.3125, 0.625, 0.3125, 0.625, 0.375, 0.5625, 0.375, 0.5625, 0.5625, 0.625, 0.5625, 0.625, 0.625, 0.5625, 0.625, 0.5625, 0.6875, 0.625, 0.6875, 0.625, 0.75, 0.5625, 0.75, 0.5625, 0.8125, 0.625, 0.8125, 0.625, 0.875, 0.5625, 0.875, 0.6875, 0.3125, 0.75, 0.3125, 0.75, 0.375, 0.6875, 0.375, 0.8125, 0.0625, 0.875, 0.0625, 0.875, 0.125, 0.8125, 0.125, 0.8125, 0.3125, 0.875, 0.3125, 0.875, 0.375, 0.8125, 0.375, 0.8125, 0.5625, 0.875, 0.5625, 0.875, 0.625, 0.8125, 0.625, 0.8125, 0.6875, 0.875, 0.6875, 0.875, 0.75, 0.8125, 0.75, 0.9375, 0.0625, 1.0, 0.0625, 1.0, 0.125, 0.9375, 0.125, 0.9375, 0.3125, 1.0, 0.3125, 1.0, 0.375, 0.9375, 0.375, 0.9375, 0.5625, 1.0, 0.5625, 1.0, 0.625, 0.9375, 0.625, 0.875, 0.5625, 0.9375, 0.5625, 0.9375, 0.625, 0.875, 0.625, 0.875, 0.5, 0.9375, 0.5, 0.9375, 0.5625, 0.875, 0.5625, 0.9375, 0.5, 1.0, 0.5, 1.0, 0.5625, 0.9375, 0.5625, 0.875, 0.3125, 0.9375, 0.3125, 0.9375, 0.375, 0.875, 0.375, 0.875, 0.25, 0.9375, 0.25, 0.9375, 0.3125, 0.875, 0.3125, 0.9375, 0.25, 1.0, 0.25, 1.0, 0.3125, 0.9375, 0.3125, 0.875, 0.0625, 0.9375, 0.0625, 0.9375, 0.125, 0.875, 0.125, 0.875, 0.0, 0.9375, 0.0, 0.9375, 0.0625, 0.875, 0.0625, 0.9375, 0.0, 1.0, 0.0, 1.0, 0.0625, 0.9375, 0.0625, 0.75, 0.6875, 0.8125, 0.6875, 0.8125, 0.75, 0.75, 0.75, 0.75, 0.625, 0.8125, 0.625, 0.8125, 0.6875, 0.75, 0.6875, 0.8125, 0.625, 0.875, 0.625, 0.875, 0.6875, 0.8125, 0.6875, 0.75, 0.5625, 0.8125, 0.5625, 0.8125, 0.625, 0.75, 0.625, 0.75, 0.5, 0.8125, 0.5, 0.8125, 0.5625, 0.75, 0.5625, 0.8125, 0.5, 0.875, 0.5, 0.875, 0.5625, 0.8125, 0.5625, 0.75, 0.3125, 0.8125, 0.3125, 0.8125, 0.375, 0.75, 0.375, 0.75, 0.25, 0.8125, 0.25, 0.8125, 0.3125, 0.75, 0.3125, 0.8125, 0.25, 0.875, 0.25, 0.875, 0.3125, 0.8125, 0.3125, 0.75, 0.0625, 0.8125, 0.0625, 0.8125, 0.125, 0.75, 0.125, 0.75, 0.0, 0.8125, 0.0, 0.8125, 0.0625, 0.75, 0.0625, 0.8125, 0.0, 0.875, 0.0, 0.875, 0.0625, 0.8125, 0.0625, 0.625, 0.3125, 0.6875, 0.3125, 0.6875, 0.375, 0.625, 0.375, 0.625, 0.25, 0.6875, 0.25, 0.6875, 0.3125, 0.625, 0.3125, 0.6875, 0.25, 0.75, 0.25, 0.75, 0.3125, 0.6875, 0.3125, 0.5, 0.8125, 0.5625, 0.8125, 0.5625, 0.875, 0.5, 0.875, 0.5, 0.75, 0.5625, 0.75, 0.5625, 0.8125, 0.5, 0.8125, 0.5625, 0.75, 0.625, 0.75, 0.625, 0.8125, 0.5625, 0.8125, 0.5, 0.6875, 0.5625, 0.6875, 0.5625, 0.75, 0.5, 0.75, 0.5, 0.625, 0.5625, 0.625, 0.5625, 0.6875, 0.5, 0.6875, 0.5625, 0.625, 0.625, 0.625, 0.625, 0.6875, 0.5625, 0.6875, 0.5, 0.5625, 0.5625, 0.5625, 0.5625, 0.625, 0.5, 0.625, 0.5, 0.3125, 0.5625, 0.3125, 0.5625, 0.375, 0.5, 0.375, 0.5, 0.25, 0.5625, 0.25, 0.5625, 0.3125, 0.5, 0.3125, 0.5625, 0.25, 0.625, 0.25, 0.625, 0.3125, 0.5625, 0.3125, 0.5, 0.1875, 0.5625, 0.1875, 0.5625, 0.25, 0.5, 0.25, 0.5, 0.125, 0.5625, 0.125, 0.5625, 0.1875, 0.5, 0.1875, 0.5625, 0.125, 0.625, 0.125, 0.625, 0.1875, 0.5625, 0.1875, 0.375, 0.8125, 0.4375, 0.8125, 0.4375, 0.875, 0.375, 0.875, 0.375, 0.75, 0.4375, 0.75, 0.4375, 0.8125, 0.375, 0.8125, 0.4375, 0.75, 0.5, 0.75, 0.5, 0.8125, 0.4375, 0.8125, 0.375, 0.6875, 0.4375, 0.6875, 0.4375, 0.75, 0.375, 0.75, 0.375, 0.625, 0.4375, 0.625, 0.4375, 0.6875, 0.375, 0.6875, 0.4375, 0.625, 0.5, 0.625, 0.5, 0.6875, 0.4375, 0.6875, 0.375, 0.5625, 0.4375, 0.5625, 0.4375, 0.625, 0.375, 0.625, 0.25, 0.4375, 0.3125, 0.4375, 0.3125, 0.5, 0.25, 0.5, 0.25, 0.375, 0.3125, 0.375, 0.3125, 0.4375, 0.25, 0.4375, 0.3125, 0.375, 0.375, 0.375, 0.375, 0.4375, 0.3125, 0.4375, 0.25, 0.1875, 0.3125, 0.1875, 0.3125, 0.25, 0.25, 0.25, 0.25, 0.125, 0.3125, 0.125, 0.3125, 0.1875, 0.25, 0.1875, 0.3125, 0.125, 0.375, 0.125, 0.375, 0.1875, 0.3125, 0.1875, 0.125, 0.8125, 0.1875, 0.8125, 0.1875, 0.875, 0.125, 0.875, 0.125, 0.75, 0.1875, 0.75, 0.1875, 0.8125, 0.125, 0.8125, 0.1875, 0.75, 0.25, 0.75, 0.25, 0.8125, 0.1875, 0.8125, 0.125, 0.6875, 0.1875, 0.6875, 0.1875, 0.75, 0.125, 0.75, 0.125, 0.625, 0.1875, 0.625, 0.1875, 0.6875, 0.125, 0.6875, 0.1875, 0.625, 0.25, 0.625, 0.25, 0.6875, 0.1875, 0.6875, 0.125, 0.4375, 0.1875, 0.4375, 0.1875, 0.5, 0.125, 0.5, 0.125, 0.375, 0.1875, 0.375, 0.1875, 0.4375, 0.125, 0.4375, 0.1875, 0.375, 0.25, 0.375, 0.25, 0.4375, 0.1875, 0.4375, 0.125, 0.1875, 0.1875, 0.1875, 0.1875, 0.25, 0.125, 0.25, 0.125, 0.125, 0.1875, 0.125, 0.1875, 0.1875, 0.125, 0.1875, 0.1875, 0.125, 0.25, 0.125, 0.25, 0.1875, 0.1875, 0.1875, 0.0, 0.4375, 0.0625, 0.4375, 0.0625, 0.5, 0.0, 0.5, 0.0, 0.375, 0.0625, 0.375, 0.0625, 0.4375, 0.0, 0.4375, 0.0625, 0.375, 0.125, 0.375, 0.125, 0.4375, 0.0625, 0.4375, 0.0, 0.3125, 0.0625, 0.3125, 0.0625, 0.375, 0.0, 0.375, 0.0, 0.25, 0.0625, 0.25, 0.0625, 0.3125, 0.0, 0.3125, 0.0, 0.1875, 0.0625, 0.1875, 0.0625, 0.25, 0.0, 0.25, 0.0, 0.125, 0.0625, 0.125, 0.0625, 0.1875, 0.0, 0.1875, 0.0625, 0.125, 0.125, 0.125, 0.125, 0.1875, 0.0625, 0.1875, 0.75, 0.9375, 0.8125, 0.9375, 0.8125, 1.0, 0.75, 1.0, 0.125, 0.9375, 0.1875, 0.9375, 0.1875, 1.0, 0.125, 1.0, 0.125, 0.875, 0.1875, 0.875, 0.1875, 0.9375, 0.125, 0.9375, 0.1875, 0.875, 0.25, 0.875, 0.25, 0.9375, 0.1875, 0.9375, 0.875, 0.9375, 0.9375, 0.9375, 0.9375, 1.0, 0.875, 1.0, 0.0, 0.125, 0.0625, 0.125, 0.0625, 0.125, 0.0, 0.125, 0.25, 0.75, 0.25, 0.8125, 0.25, 0.8125, 0.25, 0.75, 0.875, 0.5, 0.9375, 0.5, 0.9375, 0.5, 0.875, 0.5, 0.0625, 0.3125, 0.0625, 0.375, 0.0625, 0.375, 0.0625, 0.3125, 0.1875, 0.625, 0.25, 0.625, 0.25, 0.625, 0.1875, 0.625, 0.125, 0.75, 0.125, 0.6875, 0.125, 0.6875, 0.125, 0.75, 0.9375, 0.625, 0.875, 0.625, 0.875, 0.625, 0.9375, 0.625, 0.0625, 0.25, 0.0625, 0.3125, 0.0625, 0.3125, 0.0625, 0.25, 0.125, 0.875, 0.125, 0.8125, 0.125, 0.8125, 0.125, 0.875, 0.0625, 0.5, 0.0, 0.5, 0.0, 0.5, 0.0625, 0.5, 0.375, 0.125, 0.375, 0.1875, 0.375, 0.1875, 0.375, 0.125, 0.25, 0.9375, 0.25, 1.0, 0.25, 1.0, 0.25, 0.9375, 0.3125, 0.125, 0.375, 0.125, 0.375, 0.125, 0.3125, 0.125, 0.375, 0.25, 0.3125, 0.25, 0.3125, 0.25, 0.375, 0.25, 0.375, 0.375, 0.375, 0.4375, 0.375, 0.4375, 0.375, 0.375, 0.0, 0.0, 0.0, 0.0, 0.0, 0.0, 0.0, 0.0, 0.3125, 0.375, 0.375, 0.375, 0.375, 0.375, 0.3125, 0.375, 0.375, 0.5, 0.3125, 0.5, 0.3125, 0.5, 0.375, 0.5, 0.125, 0.125, 0.1875, 0.125, 0.1875, 0.125, 0.125, 0.125, 0.375, 0.6875, 0.375, 0.625, 0.375, 0.625, 0.375, 0.6875, 0.1875, 0.25, 0.125, 0.25, 0.125, 0.25, 0.1875, 0.25, 0.375, 0.8125, 0.375, 0.75, 0.375, 0.75, 0.375, 0.8125, 0.125, 0.375, 0.1875, 0.375, 0.1875, 0.375, 0.125, 0.375, 0.25, 0.6875, 0.25, 0.75, 0.25, 0.75, 0.25, 0.6875, 0.1875, 0.5, 0.125, 0.5, 0.125, 0.5, 0.1875, 0.5, 0.25, 0.8125, 0.25, 0.875, 0.25, 0.875, 0.25, 0.8125, 0.125, 0.625, 0.1875, 0.625, 0.1875, 0.625, 0.125, 0.625, 0.5, 0.1875, 0.5, 0.125, 0.5, 0.125, 0.5, 0.1875, 0.5, 0.3125, 0.5, 0.25, 0.5, 0.25, 0.5, 0.3125])
me_plane.materials.append(mat_material)
me_plane.use_remesh_fix_poles = True
me_plane.use_remesh_preserve_attributes = False
me_plane.use_mirror_vertex_groups = False
me_plane.update()

# ---- objects
ob_light = bpy.data.objects.new('Light', light_light)
ob_camera = bpy.data.objects.new('Camera', cam_camera)
ob_plane = bpy.data.objects.new('Plane', me_plane)

# ---- transforms, parenting, visibility, modifiers, constraints
ob_light.location = (4.076, 1.005, 5.904)
ob_light.rotation_euler = (0.6503, 0.05522, 1.866)
ob_light.lock_rotations_4d = False
ob_light.empty_display_type = 'ARROWS'
ob_light.color = (0.0, 0.0, 0.0, 0.0)
ob_light.lineart.crease_threshold = 0.0
ob_camera.location = (7.359, -6.926, 4.958)
ob_camera.rotation_euler = (1.109, 0.0, 0.8149)
ob_camera.lock_rotations_4d = False
ob_camera.empty_display_type = 'ARROWS'
ob_camera.color = (0.0, 0.0, 0.0, 0.0)
ob_camera.display_type = 'WIRE'
ob_camera.lineart.crease_threshold = 0.0
ob_plane.location = (1.001, -0.3365, 0.4726)
ob_plane.scale = (8.0, 8.0, 8.0)
ob_plane.lineart.crease_threshold = 0.0

# ---- collection membership
col_collection.objects.link(ob_light)
col_collection.objects.link(ob_camera)
col_collection.objects.link(ob_plane)

# ---- scene / render settings (as saved in the file)
scene.camera = ob_camera
scene.frame_start = 1; scene.frame_end = 250; scene.frame_set(1)
scene.render.engine = 'BLENDER_EEVEE_NEXT'
scene.cycles.use_denoising = False
scene.cycles.samples = 128
scene.cycles.sampling_pattern = 'TABULATED_SOBOL'
scene.cycles.use_adaptive_sampling = False
scene.cycles.use_light_tree = False
scene.view_settings.view_transform = 'Filmic'
bpy.context.view_layer.update()
